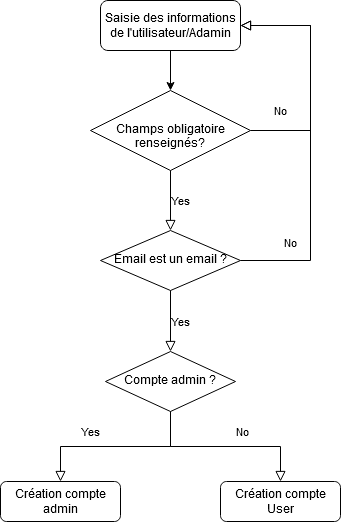

The diagram above was exported from draw.io. Its source (the exported page's mxGraphModel, read from the mxfile embedded in the PNG):
<mxGraphModel dx="1131" dy="740" grid="1" gridSize="10" guides="1" tooltips="1" connect="1" arrows="1" fold="1" page="1" pageScale="1" pageWidth="827" pageHeight="1169" math="0" shadow="0">
  <root>
    <mxCell id="WIyWlLk6GJQsqaUBKTNV-0" />
    <mxCell id="WIyWlLk6GJQsqaUBKTNV-1" parent="WIyWlLk6GJQsqaUBKTNV-0" />
    <mxCell id="p1naBlNL6DmC4RYz81iD-2" style="edgeStyle=orthogonalEdgeStyle;rounded=0;orthogonalLoop=1;jettySize=auto;html=1;exitX=0.5;exitY=1;exitDx=0;exitDy=0;entryX=0.5;entryY=0;entryDx=0;entryDy=0;" edge="1" parent="WIyWlLk6GJQsqaUBKTNV-1" source="WIyWlLk6GJQsqaUBKTNV-3" target="p1naBlNL6DmC4RYz81iD-3">
      <mxGeometry relative="1" as="geometry" />
    </mxCell>
    <mxCell id="WIyWlLk6GJQsqaUBKTNV-3" value="Saisie des informations de l'utilisateur/Adamin " style="rounded=1;whiteSpace=wrap;html=1;fontSize=12;glass=0;strokeWidth=1;shadow=0;" parent="WIyWlLk6GJQsqaUBKTNV-1" vertex="1">
      <mxGeometry x="160" y="80" width="140" height="50" as="geometry" />
    </mxCell>
    <mxCell id="WIyWlLk6GJQsqaUBKTNV-4" value="Yes" style="rounded=0;html=1;jettySize=auto;orthogonalLoop=1;fontSize=11;endArrow=block;endFill=0;endSize=8;strokeWidth=1;shadow=0;labelBackgroundColor=none;edgeStyle=orthogonalEdgeStyle;entryX=0.5;entryY=0;entryDx=0;entryDy=0;" parent="WIyWlLk6GJQsqaUBKTNV-1" source="WIyWlLk6GJQsqaUBKTNV-6" target="WIyWlLk6GJQsqaUBKTNV-7" edge="1">
      <mxGeometry x="0.2778" y="-15" relative="1" as="geometry">
        <mxPoint as="offset" />
      </mxGeometry>
    </mxCell>
    <mxCell id="WIyWlLk6GJQsqaUBKTNV-5" value="No" style="edgeStyle=orthogonalEdgeStyle;rounded=0;html=1;jettySize=auto;orthogonalLoop=1;fontSize=11;endArrow=block;endFill=0;endSize=8;strokeWidth=1;shadow=0;labelBackgroundColor=none;exitX=1;exitY=0.5;exitDx=0;exitDy=0;entryX=1;entryY=0.5;entryDx=0;entryDy=0;" parent="WIyWlLk6GJQsqaUBKTNV-1" source="p1naBlNL6DmC4RYz81iD-3" target="WIyWlLk6GJQsqaUBKTNV-3" edge="1">
      <mxGeometry x="-0.7447" y="20" relative="1" as="geometry">
        <mxPoint as="offset" />
        <mxPoint x="480" y="200" as="targetPoint" />
        <Array as="points">
          <mxPoint x="370" y="210" />
          <mxPoint x="370" y="105" />
        </Array>
      </mxGeometry>
    </mxCell>
    <mxCell id="WIyWlLk6GJQsqaUBKTNV-6" value="Compte admin ?" style="rhombus;whiteSpace=wrap;html=1;shadow=0;fontFamily=Helvetica;fontSize=12;align=center;strokeWidth=1;spacing=6;spacingTop=-4;" parent="WIyWlLk6GJQsqaUBKTNV-1" vertex="1">
      <mxGeometry x="165" y="431" width="130" height="60" as="geometry" />
    </mxCell>
    <mxCell id="WIyWlLk6GJQsqaUBKTNV-7" value="Création compte admin" style="rounded=1;whiteSpace=wrap;html=1;fontSize=12;glass=0;strokeWidth=1;shadow=0;" parent="WIyWlLk6GJQsqaUBKTNV-1" vertex="1">
      <mxGeometry x="60" y="561" width="120" height="40" as="geometry" />
    </mxCell>
    <mxCell id="WIyWlLk6GJQsqaUBKTNV-8" value="No" style="rounded=0;html=1;jettySize=auto;orthogonalLoop=1;fontSize=11;endArrow=block;endFill=0;endSize=8;strokeWidth=1;shadow=0;labelBackgroundColor=none;edgeStyle=orthogonalEdgeStyle;entryX=0.5;entryY=0;entryDx=0;entryDy=0;" parent="WIyWlLk6GJQsqaUBKTNV-1" source="WIyWlLk6GJQsqaUBKTNV-6" target="p1naBlNL6DmC4RYz81iD-10" edge="1">
      <mxGeometry x="0.1875" y="15" relative="1" as="geometry">
        <mxPoint as="offset" />
      </mxGeometry>
    </mxCell>
    <mxCell id="p1naBlNL6DmC4RYz81iD-3" value="&lt;br&gt;&lt;div&gt;Champs obligatoire renseignés?&lt;/div&gt;" style="rhombus;whiteSpace=wrap;html=1;shadow=0;fontFamily=Helvetica;fontSize=12;align=center;strokeWidth=1;spacing=6;spacingTop=-4;" vertex="1" parent="WIyWlLk6GJQsqaUBKTNV-1">
      <mxGeometry x="150" y="170" width="160" height="80" as="geometry" />
    </mxCell>
    <mxCell id="p1naBlNL6DmC4RYz81iD-4" value="Email est un email ?" style="rhombus;whiteSpace=wrap;html=1;shadow=0;fontFamily=Helvetica;fontSize=12;align=center;strokeWidth=1;spacing=6;spacingTop=-4;" vertex="1" parent="WIyWlLk6GJQsqaUBKTNV-1">
      <mxGeometry x="160" y="310" width="140" height="60" as="geometry" />
    </mxCell>
    <mxCell id="p1naBlNL6DmC4RYz81iD-5" value="Yes" style="edgeStyle=orthogonalEdgeStyle;rounded=0;html=1;jettySize=auto;orthogonalLoop=1;fontSize=11;endArrow=block;endFill=0;endSize=8;strokeWidth=1;shadow=0;labelBackgroundColor=none;exitX=0.5;exitY=1;exitDx=0;exitDy=0;entryX=0.5;entryY=0;entryDx=0;entryDy=0;" edge="1" parent="WIyWlLk6GJQsqaUBKTNV-1" source="p1naBlNL6DmC4RYz81iD-3" target="p1naBlNL6DmC4RYz81iD-4">
      <mxGeometry y="10" relative="1" as="geometry">
        <mxPoint as="offset" />
        <mxPoint x="290" y="670" as="sourcePoint" />
        <mxPoint x="340" y="670" as="targetPoint" />
      </mxGeometry>
    </mxCell>
    <mxCell id="p1naBlNL6DmC4RYz81iD-6" value="Yes" style="edgeStyle=orthogonalEdgeStyle;rounded=0;html=1;jettySize=auto;orthogonalLoop=1;fontSize=11;endArrow=block;endFill=0;endSize=8;strokeWidth=1;shadow=0;labelBackgroundColor=none;" edge="1" parent="WIyWlLk6GJQsqaUBKTNV-1" source="p1naBlNL6DmC4RYz81iD-4" target="WIyWlLk6GJQsqaUBKTNV-6">
      <mxGeometry y="10" relative="1" as="geometry">
        <mxPoint as="offset" />
        <mxPoint x="230" y="250" as="sourcePoint" />
        <mxPoint x="240" y="510" as="targetPoint" />
      </mxGeometry>
    </mxCell>
    <mxCell id="p1naBlNL6DmC4RYz81iD-7" value="No" style="edgeStyle=orthogonalEdgeStyle;rounded=0;html=1;jettySize=auto;orthogonalLoop=1;fontSize=11;endArrow=block;endFill=0;endSize=8;strokeWidth=1;shadow=0;labelBackgroundColor=none;exitX=1;exitY=0.5;exitDx=0;exitDy=0;entryX=1;entryY=0.5;entryDx=0;entryDy=0;" edge="1" parent="WIyWlLk6GJQsqaUBKTNV-1" source="p1naBlNL6DmC4RYz81iD-4" target="WIyWlLk6GJQsqaUBKTNV-3">
      <mxGeometry x="-0.5325" y="20" relative="1" as="geometry">
        <mxPoint as="offset" />
        <mxPoint x="310" y="210" as="sourcePoint" />
        <mxPoint x="320" y="120" as="targetPoint" />
        <Array as="points">
          <mxPoint x="370" y="340" />
          <mxPoint x="370" y="105" />
        </Array>
      </mxGeometry>
    </mxCell>
    <mxCell id="p1naBlNL6DmC4RYz81iD-10" value="Création compte User" style="rounded=1;whiteSpace=wrap;html=1;fontSize=12;glass=0;strokeWidth=1;shadow=0;" vertex="1" parent="WIyWlLk6GJQsqaUBKTNV-1">
      <mxGeometry x="280" y="561" width="120" height="40" as="geometry" />
    </mxCell>
  </root>
</mxGraphModel>